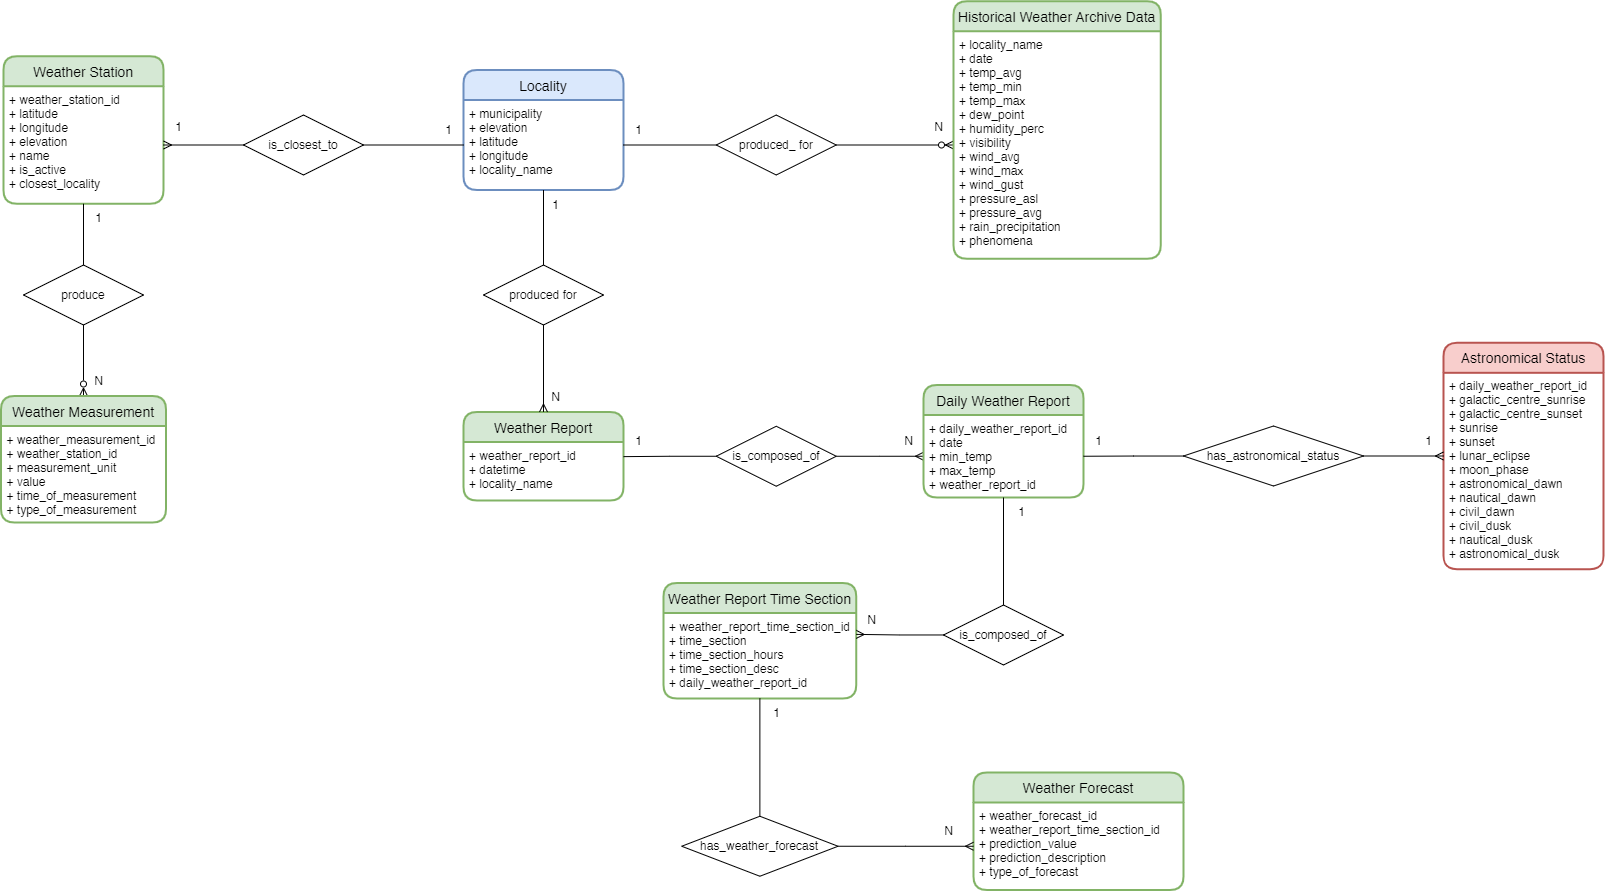

The diagram above was exported from draw.io. Its source (the exported page's mxGraphModel, read from the mxfile embedded in the PNG):
<mxGraphModel dx="1035" dy="532" grid="1" gridSize="10" guides="1" tooltips="1" connect="1" arrows="1" fold="1" page="1" pageScale="1" pageWidth="827" pageHeight="1169" math="0" shadow="0">
  <root>
    <mxCell id="0" />
    <mxCell id="1" parent="0" />
    <mxCell id="v9mVjYWZgjP3EvDHs4rC-1" style="edgeStyle=orthogonalEdgeStyle;rounded=0;orthogonalLoop=1;jettySize=auto;html=1;entryX=0.5;entryY=1;entryDx=0;entryDy=0;endArrow=none;endFill=0;startArrow=ERzeroToMany;startFill=0;" edge="1" parent="1" source="v9mVjYWZgjP3EvDHs4rC-2" target="v9mVjYWZgjP3EvDHs4rC-26">
      <mxGeometry relative="1" as="geometry" />
    </mxCell>
    <mxCell id="v9mVjYWZgjP3EvDHs4rC-2" value="Weather Measurement" style="swimlane;childLayout=stackLayout;horizontal=1;startSize=30;horizontalStack=0;rounded=1;fontSize=14;fontStyle=0;strokeWidth=2;resizeParent=0;resizeLast=1;shadow=0;dashed=0;align=center;fillColor=#d5e8d4;strokeColor=#82b366;" vertex="1" parent="1">
      <mxGeometry x="257.5" y="643.5" width="165" height="126.5" as="geometry" />
    </mxCell>
    <mxCell id="v9mVjYWZgjP3EvDHs4rC-3" value="+ weather_measurement_id&#10;+ weather_station_id&#10;+ measurement_unit&#10;+ value&#10;+ time_of_measurement&#10;+ type_of_measurement" style="align=left;strokeColor=none;fillColor=none;spacingLeft=4;fontSize=12;verticalAlign=top;resizable=0;rotatable=0;part=1;" vertex="1" parent="v9mVjYWZgjP3EvDHs4rC-2">
      <mxGeometry y="30" width="165" height="96.5" as="geometry" />
    </mxCell>
    <mxCell id="v9mVjYWZgjP3EvDHs4rC-4" value="Locality" style="swimlane;childLayout=stackLayout;horizontal=1;startSize=30;horizontalStack=0;rounded=1;fontSize=14;fontStyle=0;strokeWidth=2;resizeParent=0;resizeLast=1;shadow=0;dashed=0;align=center;fillColor=#dae8fc;strokeColor=#6c8ebf;" vertex="1" parent="1">
      <mxGeometry x="720" y="317.5" width="160" height="120" as="geometry" />
    </mxCell>
    <mxCell id="v9mVjYWZgjP3EvDHs4rC-5" value="+ municipality&#10;+ elevation&#10;+ latitude&#10;+ longitude&#10;+ locality_name" style="align=left;strokeColor=none;fillColor=none;spacingLeft=4;fontSize=12;verticalAlign=top;resizable=0;rotatable=0;part=1;fontStyle=0" vertex="1" parent="v9mVjYWZgjP3EvDHs4rC-4">
      <mxGeometry y="30" width="160" height="90" as="geometry" />
    </mxCell>
    <mxCell id="v9mVjYWZgjP3EvDHs4rC-6" value="Weather Station" style="swimlane;childLayout=stackLayout;horizontal=1;startSize=30;horizontalStack=0;rounded=1;fontSize=14;fontStyle=0;strokeWidth=2;resizeParent=0;resizeLast=1;shadow=0;dashed=0;align=center;fillColor=#d5e8d4;strokeColor=#82b366;" vertex="1" parent="1">
      <mxGeometry x="260" y="303.75" width="160" height="147.5" as="geometry" />
    </mxCell>
    <mxCell id="v9mVjYWZgjP3EvDHs4rC-7" value="+ weather_station_id&#10;+ latitude&#10;+ longitude&#10;+ elevation&#10;+ name&#10;+ is_active&#10;+ closest_locality" style="align=left;strokeColor=none;fillColor=none;spacingLeft=4;fontSize=12;verticalAlign=top;resizable=0;rotatable=0;part=1;" vertex="1" parent="v9mVjYWZgjP3EvDHs4rC-6">
      <mxGeometry y="30" width="160" height="117.5" as="geometry" />
    </mxCell>
    <mxCell id="v9mVjYWZgjP3EvDHs4rC-8" style="edgeStyle=orthogonalEdgeStyle;rounded=0;orthogonalLoop=1;jettySize=auto;html=1;entryX=0;entryY=0.5;entryDx=0;entryDy=0;endArrow=none;endFill=0;targetPerimeterSpacing=0;" edge="1" parent="1" source="v9mVjYWZgjP3EvDHs4rC-10" target="v9mVjYWZgjP3EvDHs4rC-5">
      <mxGeometry relative="1" as="geometry" />
    </mxCell>
    <mxCell id="v9mVjYWZgjP3EvDHs4rC-9" style="edgeStyle=orthogonalEdgeStyle;rounded=0;orthogonalLoop=1;jettySize=auto;html=1;entryX=1;entryY=0.5;entryDx=0;entryDy=0;endArrow=ERmany;endFill=0;startArrow=none;startFill=0;" edge="1" parent="1" source="v9mVjYWZgjP3EvDHs4rC-10" target="v9mVjYWZgjP3EvDHs4rC-7">
      <mxGeometry relative="1" as="geometry">
        <Array as="points">
          <mxPoint x="620" y="393" />
        </Array>
      </mxGeometry>
    </mxCell>
    <mxCell id="v9mVjYWZgjP3EvDHs4rC-10" value="is_closest_to" style="shape=rhombus;perimeter=rhombusPerimeter;whiteSpace=wrap;html=1;align=center;" vertex="1" parent="1">
      <mxGeometry x="500" y="362.5" width="120" height="60" as="geometry" />
    </mxCell>
    <mxCell id="v9mVjYWZgjP3EvDHs4rC-11" value="1" style="text;html=1;align=center;verticalAlign=middle;resizable=0;points=[];autosize=1;strokeColor=none;fillColor=none;" vertex="1" parent="1">
      <mxGeometry x="420" y="360" width="30" height="30" as="geometry" />
    </mxCell>
    <mxCell id="v9mVjYWZgjP3EvDHs4rC-12" value="1" style="text;html=1;align=center;verticalAlign=middle;resizable=0;points=[];autosize=1;strokeColor=none;fillColor=none;" vertex="1" parent="1">
      <mxGeometry x="690" y="362.5" width="30" height="30" as="geometry" />
    </mxCell>
    <mxCell id="v9mVjYWZgjP3EvDHs4rC-13" value="Weather Report" style="swimlane;childLayout=stackLayout;horizontal=1;startSize=30;horizontalStack=0;rounded=1;fontSize=14;fontStyle=0;strokeWidth=2;resizeParent=0;resizeLast=1;shadow=0;dashed=0;align=center;fillColor=#d5e8d4;strokeColor=#82b366;" vertex="1" parent="1">
      <mxGeometry x="720" y="659.5" width="160" height="88.5" as="geometry" />
    </mxCell>
    <mxCell id="v9mVjYWZgjP3EvDHs4rC-14" value="+ weather_report_id&#10;+ datetime&#10;+ locality_name" style="align=left;strokeColor=none;fillColor=none;spacingLeft=4;fontSize=12;verticalAlign=top;resizable=0;rotatable=0;part=1;" vertex="1" parent="v9mVjYWZgjP3EvDHs4rC-13">
      <mxGeometry y="30" width="160" height="58.5" as="geometry" />
    </mxCell>
    <mxCell id="v9mVjYWZgjP3EvDHs4rC-15" style="edgeStyle=orthogonalEdgeStyle;rounded=0;orthogonalLoop=1;jettySize=auto;html=1;entryX=0.5;entryY=1;entryDx=0;entryDy=0;endArrow=none;endFill=0;" edge="1" parent="1" source="v9mVjYWZgjP3EvDHs4rC-17" target="v9mVjYWZgjP3EvDHs4rC-5">
      <mxGeometry relative="1" as="geometry" />
    </mxCell>
    <mxCell id="v9mVjYWZgjP3EvDHs4rC-16" style="edgeStyle=orthogonalEdgeStyle;rounded=0;orthogonalLoop=1;jettySize=auto;html=1;entryX=0.5;entryY=0;entryDx=0;entryDy=0;endArrow=ERmany;endFill=0;" edge="1" parent="1" source="v9mVjYWZgjP3EvDHs4rC-17" target="v9mVjYWZgjP3EvDHs4rC-13">
      <mxGeometry relative="1" as="geometry" />
    </mxCell>
    <mxCell id="v9mVjYWZgjP3EvDHs4rC-17" value="produced for" style="shape=rhombus;perimeter=rhombusPerimeter;whiteSpace=wrap;html=1;align=center;" vertex="1" parent="1">
      <mxGeometry x="740" y="512.5" width="120" height="60" as="geometry" />
    </mxCell>
    <mxCell id="v9mVjYWZgjP3EvDHs4rC-18" value="1" style="text;html=1;align=center;verticalAlign=middle;resizable=0;points=[];autosize=1;strokeColor=none;fillColor=none;" vertex="1" parent="1">
      <mxGeometry x="797" y="437.5" width="30" height="30" as="geometry" />
    </mxCell>
    <mxCell id="v9mVjYWZgjP3EvDHs4rC-19" value="N" style="text;html=1;align=center;verticalAlign=middle;resizable=0;points=[];autosize=1;strokeColor=none;fillColor=none;" vertex="1" parent="1">
      <mxGeometry x="797" y="629.5" width="30" height="30" as="geometry" />
    </mxCell>
    <mxCell id="v9mVjYWZgjP3EvDHs4rC-20" style="edgeStyle=orthogonalEdgeStyle;rounded=0;orthogonalLoop=1;jettySize=auto;html=1;entryX=1;entryY=0.25;entryDx=0;entryDy=0;endArrow=none;endFill=0;" edge="1" parent="1" source="v9mVjYWZgjP3EvDHs4rC-22" target="v9mVjYWZgjP3EvDHs4rC-14">
      <mxGeometry relative="1" as="geometry" />
    </mxCell>
    <mxCell id="v9mVjYWZgjP3EvDHs4rC-21" style="edgeStyle=orthogonalEdgeStyle;rounded=0;orthogonalLoop=1;jettySize=auto;html=1;entryX=0;entryY=0.5;entryDx=0;entryDy=0;endArrow=ERmany;endFill=0;startArrow=none;startFill=0;" edge="1" parent="1" source="v9mVjYWZgjP3EvDHs4rC-22" target="v9mVjYWZgjP3EvDHs4rC-32">
      <mxGeometry relative="1" as="geometry" />
    </mxCell>
    <mxCell id="v9mVjYWZgjP3EvDHs4rC-22" value="is_composed_of" style="shape=rhombus;perimeter=rhombusPerimeter;whiteSpace=wrap;html=1;align=center;" vertex="1" parent="1">
      <mxGeometry x="972.75" y="673.75" width="120" height="60" as="geometry" />
    </mxCell>
    <mxCell id="v9mVjYWZgjP3EvDHs4rC-23" value="1" style="text;html=1;align=center;verticalAlign=middle;resizable=0;points=[];autosize=1;strokeColor=none;fillColor=none;" vertex="1" parent="1">
      <mxGeometry x="880" y="673.5" width="30" height="30" as="geometry" />
    </mxCell>
    <mxCell id="v9mVjYWZgjP3EvDHs4rC-24" value="N" style="text;html=1;align=center;verticalAlign=middle;resizable=0;points=[];autosize=1;strokeColor=none;fillColor=none;" vertex="1" parent="1">
      <mxGeometry x="1150" y="673.5" width="30" height="30" as="geometry" />
    </mxCell>
    <mxCell id="v9mVjYWZgjP3EvDHs4rC-25" value="1" style="text;html=1;align=center;verticalAlign=middle;resizable=0;points=[];autosize=1;strokeColor=none;fillColor=none;" vertex="1" parent="1">
      <mxGeometry x="340" y="451.25" width="30" height="30" as="geometry" />
    </mxCell>
    <mxCell id="v9mVjYWZgjP3EvDHs4rC-26" value="produce" style="shape=rhombus;perimeter=rhombusPerimeter;whiteSpace=wrap;html=1;align=center;" vertex="1" parent="1">
      <mxGeometry x="280" y="512.5" width="120" height="60" as="geometry" />
    </mxCell>
    <mxCell id="v9mVjYWZgjP3EvDHs4rC-27" value="N" style="text;html=1;align=center;verticalAlign=middle;resizable=0;points=[];autosize=1;strokeColor=none;fillColor=none;" vertex="1" parent="1">
      <mxGeometry x="340" y="613.5" width="30" height="30" as="geometry" />
    </mxCell>
    <mxCell id="v9mVjYWZgjP3EvDHs4rC-28" style="edgeStyle=orthogonalEdgeStyle;rounded=0;orthogonalLoop=1;jettySize=auto;html=1;entryX=0.5;entryY=0;entryDx=0;entryDy=0;endArrow=none;endFill=0;" edge="1" parent="1" source="v9mVjYWZgjP3EvDHs4rC-7" target="v9mVjYWZgjP3EvDHs4rC-26">
      <mxGeometry relative="1" as="geometry" />
    </mxCell>
    <mxCell id="v9mVjYWZgjP3EvDHs4rC-31" value="Daily Weather Report" style="swimlane;childLayout=stackLayout;horizontal=1;startSize=30;horizontalStack=0;rounded=1;fontSize=14;fontStyle=0;strokeWidth=2;resizeParent=0;resizeLast=1;shadow=0;dashed=0;align=center;fillColor=#d5e8d4;strokeColor=#82b366;" vertex="1" parent="1">
      <mxGeometry x="1180" y="632.5" width="160" height="112.5" as="geometry" />
    </mxCell>
    <mxCell id="v9mVjYWZgjP3EvDHs4rC-32" value="+ daily_weather_report_id&#10;+ date&#10;+ min_temp&#10;+ max_temp&#10;+ weather_report_id" style="align=left;strokeColor=none;fillColor=none;spacingLeft=4;fontSize=12;verticalAlign=top;resizable=0;rotatable=0;part=1;fontStyle=0" vertex="1" parent="v9mVjYWZgjP3EvDHs4rC-31">
      <mxGeometry y="30" width="160" height="82.5" as="geometry" />
    </mxCell>
    <mxCell id="v9mVjYWZgjP3EvDHs4rC-33" value="Weather Report Time Section" style="swimlane;childLayout=stackLayout;horizontal=1;startSize=30;horizontalStack=0;rounded=1;fontSize=14;fontStyle=0;strokeWidth=2;resizeParent=0;resizeLast=1;shadow=0;dashed=0;align=center;fillColor=#d5e8d4;strokeColor=#82b366;" vertex="1" parent="1">
      <mxGeometry x="920" y="830.5" width="192.75" height="115.5" as="geometry" />
    </mxCell>
    <mxCell id="v9mVjYWZgjP3EvDHs4rC-34" value="+ weather_report_time_section_id&#10;+ time_section&#10;+ time_section_hours&#10;+ time_section_desc&#10;+ daily_weather_report_id" style="align=left;strokeColor=none;fillColor=none;spacingLeft=4;fontSize=12;verticalAlign=top;resizable=0;rotatable=0;part=1;" vertex="1" parent="v9mVjYWZgjP3EvDHs4rC-33">
      <mxGeometry y="30" width="192.75" height="85.5" as="geometry" />
    </mxCell>
    <mxCell id="v9mVjYWZgjP3EvDHs4rC-35" style="edgeStyle=orthogonalEdgeStyle;rounded=0;orthogonalLoop=1;jettySize=auto;html=1;entryX=0.5;entryY=1;entryDx=0;entryDy=0;endArrow=none;endFill=0;" edge="1" parent="1" source="v9mVjYWZgjP3EvDHs4rC-37" target="v9mVjYWZgjP3EvDHs4rC-32">
      <mxGeometry relative="1" as="geometry" />
    </mxCell>
    <mxCell id="v9mVjYWZgjP3EvDHs4rC-36" style="edgeStyle=orthogonalEdgeStyle;rounded=0;orthogonalLoop=1;jettySize=auto;html=1;entryX=1;entryY=0.25;entryDx=0;entryDy=0;endArrow=ERmany;endFill=0;startArrow=none;startFill=0;" edge="1" parent="1" source="v9mVjYWZgjP3EvDHs4rC-37" target="v9mVjYWZgjP3EvDHs4rC-34">
      <mxGeometry relative="1" as="geometry" />
    </mxCell>
    <mxCell id="v9mVjYWZgjP3EvDHs4rC-37" value="is_composed_of" style="shape=rhombus;perimeter=rhombusPerimeter;whiteSpace=wrap;html=1;align=center;" vertex="1" parent="1">
      <mxGeometry x="1200" y="852.5" width="120" height="60" as="geometry" />
    </mxCell>
    <mxCell id="v9mVjYWZgjP3EvDHs4rC-38" value="1" style="text;html=1;align=center;verticalAlign=middle;resizable=0;points=[];autosize=1;strokeColor=none;fillColor=none;" vertex="1" parent="1">
      <mxGeometry x="1262.75" y="745" width="30" height="30" as="geometry" />
    </mxCell>
    <mxCell id="v9mVjYWZgjP3EvDHs4rC-39" value="N" style="text;html=1;align=center;verticalAlign=middle;resizable=0;points=[];autosize=1;strokeColor=none;fillColor=none;" vertex="1" parent="1">
      <mxGeometry x="1112.75" y="852.5" width="30" height="30" as="geometry" />
    </mxCell>
    <mxCell id="v9mVjYWZgjP3EvDHs4rC-40" value="Weather Forecast" style="swimlane;childLayout=stackLayout;horizontal=1;startSize=30;horizontalStack=0;rounded=1;fontSize=14;fontStyle=0;strokeWidth=2;resizeParent=0;resizeLast=1;shadow=0;dashed=0;align=center;fillColor=#d5e8d4;strokeColor=#82b366;" vertex="1" parent="1">
      <mxGeometry x="1230" y="1020" width="210" height="117.5" as="geometry" />
    </mxCell>
    <mxCell id="v9mVjYWZgjP3EvDHs4rC-41" value="+ weather_forecast_id&#10;+ weather_report_time_section_id&#10;+ prediction_value&#10;+ prediction_description&#10;+ type_of_forecast" style="align=left;strokeColor=none;fillColor=none;spacingLeft=4;fontSize=12;verticalAlign=top;resizable=0;rotatable=0;part=1;" vertex="1" parent="v9mVjYWZgjP3EvDHs4rC-40">
      <mxGeometry y="30" width="210" height="87.5" as="geometry" />
    </mxCell>
    <mxCell id="v9mVjYWZgjP3EvDHs4rC-43" value="has_weather_forecast" style="shape=rhombus;perimeter=rhombusPerimeter;whiteSpace=wrap;html=1;align=center;" vertex="1" parent="1">
      <mxGeometry x="938.19" y="1063.75" width="156.37" height="60" as="geometry" />
    </mxCell>
    <mxCell id="v9mVjYWZgjP3EvDHs4rC-44" value="1" style="text;html=1;align=center;verticalAlign=middle;resizable=0;points=[];autosize=1;strokeColor=none;fillColor=none;" vertex="1" parent="1">
      <mxGeometry x="1017.75" y="946" width="30" height="30" as="geometry" />
    </mxCell>
    <mxCell id="v9mVjYWZgjP3EvDHs4rC-45" value="N" style="text;html=1;align=center;verticalAlign=middle;resizable=0;points=[];autosize=1;strokeColor=none;fillColor=none;" vertex="1" parent="1">
      <mxGeometry x="1190" y="1063.75" width="30" height="30" as="geometry" />
    </mxCell>
    <mxCell id="v9mVjYWZgjP3EvDHs4rC-46" value="Astronomical Status" style="swimlane;childLayout=stackLayout;horizontal=1;startSize=30;horizontalStack=0;rounded=1;fontSize=14;fontStyle=0;strokeWidth=2;resizeParent=0;resizeLast=1;shadow=0;dashed=0;align=center;fillColor=#f8cecc;strokeColor=#b85450;" vertex="1" parent="1">
      <mxGeometry x="1700" y="590.31" width="160" height="226.37" as="geometry" />
    </mxCell>
    <mxCell id="v9mVjYWZgjP3EvDHs4rC-47" value="+ daily_weather_report_id&#10;+ galactic_centre_sunrise&#10;+ galactic_centre_sunset &#10;+ sunrise &#10;+ sunset &#10;+ lunar_eclipse&#10;+ moon_phase&#10;+ astronomical_dawn &#10;+ nautical_dawn &#10;+ civil_dawn &#10;+ civil_dusk &#10;+ nautical_dusk &#10;+ astronomical_dusk" style="align=left;strokeColor=none;fillColor=none;spacingLeft=4;fontSize=12;verticalAlign=top;resizable=0;rotatable=0;part=1;" vertex="1" parent="v9mVjYWZgjP3EvDHs4rC-46">
      <mxGeometry y="30" width="160" height="196.37" as="geometry" />
    </mxCell>
    <mxCell id="v9mVjYWZgjP3EvDHs4rC-48" style="edgeStyle=orthogonalEdgeStyle;rounded=0;orthogonalLoop=1;jettySize=auto;html=1;entryX=0;entryY=0.5;entryDx=0;entryDy=0;endArrow=ERmany;endFill=0;" edge="1" parent="1" source="v9mVjYWZgjP3EvDHs4rC-50" target="v9mVjYWZgjP3EvDHs4rC-46">
      <mxGeometry relative="1" as="geometry" />
    </mxCell>
    <mxCell id="v9mVjYWZgjP3EvDHs4rC-49" style="edgeStyle=orthogonalEdgeStyle;rounded=0;orthogonalLoop=1;jettySize=auto;html=1;entryX=1;entryY=0.5;entryDx=0;entryDy=0;endArrow=none;endFill=0;" edge="1" parent="1" source="v9mVjYWZgjP3EvDHs4rC-50" target="v9mVjYWZgjP3EvDHs4rC-32">
      <mxGeometry relative="1" as="geometry" />
    </mxCell>
    <mxCell id="v9mVjYWZgjP3EvDHs4rC-50" value="has_astronomical_status" style="shape=rhombus;perimeter=rhombusPerimeter;whiteSpace=wrap;html=1;align=center;" vertex="1" parent="1">
      <mxGeometry x="1440" y="673.5" width="180" height="60" as="geometry" />
    </mxCell>
    <mxCell id="v9mVjYWZgjP3EvDHs4rC-51" value="1" style="text;html=1;align=center;verticalAlign=middle;resizable=0;points=[];autosize=1;strokeColor=none;fillColor=none;" vertex="1" parent="1">
      <mxGeometry x="1340" y="673.75" width="30" height="30" as="geometry" />
    </mxCell>
    <mxCell id="v9mVjYWZgjP3EvDHs4rC-52" value="1" style="text;html=1;align=center;verticalAlign=middle;resizable=0;points=[];autosize=1;strokeColor=none;fillColor=none;" vertex="1" parent="1">
      <mxGeometry x="1670" y="673.75" width="30" height="30" as="geometry" />
    </mxCell>
    <mxCell id="v9mVjYWZgjP3EvDHs4rC-53" style="edgeStyle=orthogonalEdgeStyle;rounded=0;orthogonalLoop=1;jettySize=auto;html=1;entryX=1;entryY=0.5;entryDx=0;entryDy=0;endArrow=none;endFill=0;startArrow=ERmany;startFill=0;" edge="1" parent="1" source="v9mVjYWZgjP3EvDHs4rC-41" target="v9mVjYWZgjP3EvDHs4rC-43">
      <mxGeometry relative="1" as="geometry" />
    </mxCell>
    <mxCell id="v9mVjYWZgjP3EvDHs4rC-54" style="edgeStyle=orthogonalEdgeStyle;rounded=0;orthogonalLoop=1;jettySize=auto;html=1;entryX=1;entryY=0.5;entryDx=0;entryDy=0;endArrow=none;endFill=0;startArrow=none;startFill=0;" edge="1" parent="1" source="v9mVjYWZgjP3EvDHs4rC-56" target="v9mVjYWZgjP3EvDHs4rC-5">
      <mxGeometry relative="1" as="geometry" />
    </mxCell>
    <mxCell id="v9mVjYWZgjP3EvDHs4rC-55" style="edgeStyle=orthogonalEdgeStyle;rounded=0;orthogonalLoop=1;jettySize=auto;html=1;entryX=0;entryY=0.5;entryDx=0;entryDy=0;endArrow=ERzeroToMany;endFill=0;startArrow=none;startFill=0;" edge="1" parent="1" source="v9mVjYWZgjP3EvDHs4rC-56" target="v9mVjYWZgjP3EvDHs4rC-58">
      <mxGeometry relative="1" as="geometry" />
    </mxCell>
    <mxCell id="v9mVjYWZgjP3EvDHs4rC-56" value="produced_ for" style="shape=rhombus;perimeter=rhombusPerimeter;whiteSpace=wrap;html=1;align=center;" vertex="1" parent="1">
      <mxGeometry x="972.75" y="362.5" width="120" height="60" as="geometry" />
    </mxCell>
    <mxCell id="v9mVjYWZgjP3EvDHs4rC-57" value="Historical Weather Archive Data" style="swimlane;childLayout=stackLayout;horizontal=1;startSize=30;horizontalStack=0;rounded=1;fontSize=14;fontStyle=0;strokeWidth=2;resizeParent=0;resizeLast=1;shadow=0;dashed=0;align=center;fillColor=#d5e8d4;strokeColor=#82b366;" vertex="1" parent="1">
      <mxGeometry x="1210" y="248.75" width="207.25" height="257.5" as="geometry" />
    </mxCell>
    <mxCell id="v9mVjYWZgjP3EvDHs4rC-58" value="+ locality_name&#10;+ date&#10;+ temp_avg&#10;+ temp_min&#10;+ temp_max&#10;+ dew_point&#10;+ humidity_perc&#10;+ visibility&#10;+ wind_avg&#10;+ wind_max&#10;+ wind_gust &#10;+ pressure_asl&#10;+ pressure_avg&#10;+ rain_precipitation&#10;+ phenomena&#10;&#10;" style="align=left;strokeColor=none;fillColor=none;spacingLeft=4;fontSize=12;verticalAlign=top;resizable=0;rotatable=0;part=1;labelBackgroundColor=none;labelBorderColor=none;fontStyle=0" vertex="1" parent="v9mVjYWZgjP3EvDHs4rC-57">
      <mxGeometry y="30" width="207.25" height="227.5" as="geometry" />
    </mxCell>
    <mxCell id="v9mVjYWZgjP3EvDHs4rC-59" value="1" style="text;html=1;align=center;verticalAlign=middle;resizable=0;points=[];autosize=1;strokeColor=none;fillColor=none;" vertex="1" parent="1">
      <mxGeometry x="880" y="362.5" width="30" height="30" as="geometry" />
    </mxCell>
    <mxCell id="v9mVjYWZgjP3EvDHs4rC-60" value="N" style="text;html=1;align=center;verticalAlign=middle;resizable=0;points=[];autosize=1;strokeColor=none;fillColor=none;" vertex="1" parent="1">
      <mxGeometry x="1180" y="360" width="30" height="30" as="geometry" />
    </mxCell>
    <mxCell id="v9mVjYWZgjP3EvDHs4rC-71" style="edgeStyle=orthogonalEdgeStyle;rounded=0;orthogonalLoop=1;jettySize=auto;html=1;exitX=0.5;exitY=1;exitDx=0;exitDy=0;entryX=0.5;entryY=0;entryDx=0;entryDy=0;strokeColor=default;fontSize=15;startArrow=none;startFill=0;endArrow=none;endFill=0;targetPerimeterSpacing=0;" edge="1" parent="1" source="v9mVjYWZgjP3EvDHs4rC-34" target="v9mVjYWZgjP3EvDHs4rC-43">
      <mxGeometry relative="1" as="geometry" />
    </mxCell>
  </root>
</mxGraphModel>